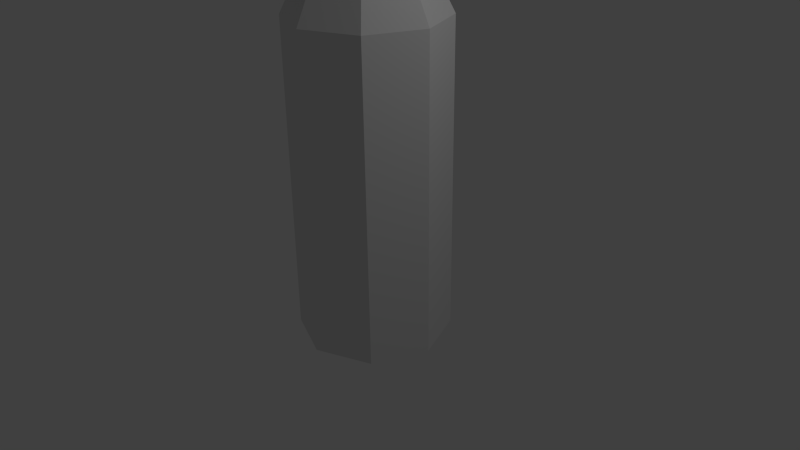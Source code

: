 # Source: learning.blend  (saved by Blender 2.76.0; exported with 4.5.12 LTS)
import bpy
from mathutils import Matrix  # noqa: F401  (used for matrix-valued properties, if any)

bpy.ops.wm.read_factory_settings(use_empty=True)
scene = bpy.context.scene
scene.name = 'Scene'

# ---- collections
col_collection_1 = bpy.data.collections.new('Collection 1'); scene.collection.children.link(col_collection_1)

# ---- world
world_world = bpy.data.worlds.new('World'); scene.world = world_world
world_world.color = (0.05088, 0.05088, 0.05088)
world_world.use_sun_shadow = False
world_world.sun_shadow_jitter_overblur = 0.0
world_world.cycles.sampling_method = 'MANUAL'
world_world.cycles.sample_map_resolution = 256

# ---- cameras
cam_camera = bpy.data.cameras.new('Camera')
cam_camera.clip_end = 100.0
cam_camera.lens = 35.0
cam_camera.sensor_width = 32.0
cam_camera.sensor_height = 18.0
cam_camera.ortho_scale = 7.314
cam_camera.dof.focus_distance = 0.0
cam_camera.dof.aperture_fstop = 128.0

# ---- lights
light_lamp = bpy.data.lights.new('Lamp', 'POINT')
light_lamp.transmission_factor = 0.0
light_lamp.cutoff_distance = 30.0
light_lamp.energy = 100.0
light_lamp.shadow_buffer_clip_start = 1.001
light_lamp.shadow_soft_size = 0.1
light_lamp.shadow_maximum_resolution = 0.006
light_lamp.use_absolute_resolution = True
light_lamp.cycles.use_multiple_importance_sampling = False

# ---- meshes
me_cylinder = bpy.data.meshes.new('Cylinder')
me_cylinder.from_pydata([(0.0, 1.0, -1.0), (0.0, 1.0, 3.084), (0.7071, 0.7071, -1.0), (0.7071, 0.7071, 3.084), (1.0, -4.371e-08, -1.0), (1.0, -4.371e-08, 3.084), (0.7071, -0.7071, -1.0), (0.7071, -0.7071, 3.084), (-8.742e-08, -1.0, -1.0), (-8.742e-08, -1.0, 3.084), (-0.7071, -0.7071, -1.0), (-0.7071, -0.7071, 3.084), (-1.0, 1.192e-08, -1.0), (-1.0, 1.192e-08, 3.084), (-0.7071, 0.7071, -1.0), (-0.7071, 0.7071, 3.084), (-1.49e-09, 0.8, 3.48), (0.5657, 0.5657, 3.48), (0.8, -3.348e-08, 3.48), (0.5657, -0.5657, 3.48), (-7.143e-08, -0.8, 3.48), (-0.5657, -0.5657, 3.48), (-0.8, 1.103e-08, 3.48), (-0.5657, 0.5657, 3.48), (-1.49e-09, 0.8, 3.782), (0.5657, 0.5657, 3.782), (0.8, -3.348e-08, 3.782), (0.5657, -0.5657, 3.782), (-7.143e-08, -0.8, 3.782), (-0.5657, -0.5657, 3.782), (-0.8, 1.103e-08, 3.782), (-0.5657, 0.5657, 3.782), (-1.49e-09, 0.8, 3.782), (0.5657, 0.5657, 3.782), (0.8, -3.348e-08, 3.782), (0.5657, -0.5657, 3.782), (-7.143e-08, -0.8, 3.782), (-0.5657, -0.5657, 3.782), (-0.8, 1.103e-08, 3.782), (-0.5657, 0.5657, 3.782), (3.725e-09, 1.0, 4.076), (0.7071, 0.7071, 4.076), (1.0, -4.371e-08, 4.076), (0.7071, -0.7071, 4.076), (-8.37e-08, -1.0, 4.076), (-0.7071, -0.7071, 4.076), (-1.0, 1.192e-08, 4.076), (-0.7071, 0.7071, 4.076), (-1.519e-09, 0.5308, 7.624), (0.3753, 0.3753, 7.624), (0.5308, -1.971e-08, 7.624), (0.3753, -0.3753, 7.624), (-4.792e-08, -0.5308, 7.624), (-0.3753, -0.3753, 7.624), (-0.5308, 9.825e-09, 7.624), (-0.3753, 0.3753, 7.624)], [], [(0, 1, 3, 2), (2, 3, 5, 4), (4, 5, 7, 6), (6, 7, 9, 8), (8, 9, 11, 10), (10, 11, 13, 12), (5, 3, 17, 18), (14, 15, 1, 0), (12, 13, 15, 14), (0, 2, 4, 6, 8, 10, 12, 14), (20, 19, 27, 28), (11, 9, 20, 21), (1, 15, 23, 16), (3, 1, 16, 17), (7, 5, 18, 19), (13, 11, 21, 22), (9, 7, 19, 20), (15, 13, 22, 23), (24, 31, 39, 32), (18, 17, 25, 26), (23, 22, 30, 31), (21, 20, 28, 29), (19, 18, 26, 27), (17, 16, 24, 25), (16, 23, 31, 24), (22, 21, 29, 30), (37, 36, 44, 45), (30, 29, 37, 38), (28, 27, 35, 36), (26, 25, 33, 34), (31, 30, 38, 39), (29, 28, 36, 37), (27, 26, 34, 35), (25, 24, 32, 33), (47, 46, 54, 55), (35, 34, 42, 43), (33, 32, 40, 41), (32, 39, 47, 40), (38, 37, 45, 46), (36, 35, 43, 44), (34, 33, 41, 42), (39, 38, 46, 47), (49, 48, 55, 54, 53, 52, 51, 50), (45, 44, 52, 53), (43, 42, 50, 51), (41, 40, 48, 49), (40, 47, 55, 48), (46, 45, 53, 54), (44, 43, 51, 52), (42, 41, 49, 50)])
me_cylinder.use_remesh_preserve_volume = False
me_cylinder.use_remesh_preserve_attributes = False
me_cylinder.use_mirror_vertex_groups = False
me_cylinder.update()

# ---- objects
ob_cylinder = bpy.data.objects.new('Cylinder', me_cylinder)
ob_lamp = bpy.data.objects.new('Lamp', light_lamp)
ob_camera = bpy.data.objects.new('Camera', cam_camera)

# ---- transforms, parenting, visibility, modifiers, constraints
ob_cylinder.location = (0.0, 0.0, 0.0)
ob_cylinder.lineart.crease_threshold = 0.0
ob_lamp.location = (4.076, 1.005, 5.904)
ob_lamp.rotation_euler = (0.6503, 0.05522, 1.866)
ob_lamp.lock_rotations_4d = False
ob_lamp.empty_display_type = 'ARROWS'
ob_lamp.color = (0.0, 0.0, 0.0, 0.0)
ob_lamp.lineart.crease_threshold = 0.0
ob_camera.location = (7.481, -6.508, 5.344)
ob_camera.rotation_euler = (1.109, 0.01082, 0.8149)
ob_camera.lock_rotations_4d = False
ob_camera.empty_display_type = 'ARROWS'
ob_camera.color = (0.0, 0.0, 0.0, 0.0)
ob_camera.display_type = 'WIRE'
ob_camera.lineart.crease_threshold = 0.0

# ---- collection membership
col_collection_1.objects.link(ob_cylinder)
col_collection_1.objects.link(ob_lamp)
col_collection_1.objects.link(ob_camera)

# ---- scene / render settings (as saved in the file)
scene.camera = ob_camera
scene.frame_start = 1; scene.frame_end = 250; scene.frame_set(1)
scene.render.engine = 'BLENDER_EEVEE_NEXT'
scene.render.resolution_percentage = 50
scene.render.dither_intensity = 0.0
scene.cycles.use_denoising = False
scene.cycles.samples = 10
scene.cycles.sampling_pattern = 'TABULATED_SOBOL'
scene.cycles.light_sampling_threshold = 0.0
scene.cycles.use_adaptive_sampling = False
scene.cycles.use_light_tree = False
scene.cycles.blur_glossy = 0.0
scene.cycles.pixel_filter_type = 'GAUSSIAN'
scene.cycles.sample_clamp_indirect = 0.0
scene.view_settings.view_transform = 'Standard'
bpy.context.view_layer.update()
